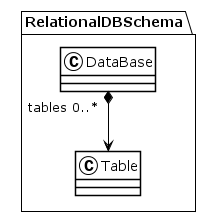

The diagram above was rendered by PlantUML. Its source (embedded in the PNG):
@startuml
!theme plain
package RelationalDBSchema {
class DataBase {
}
DataBase "tables 0..*" *--> Table
class Table {
}
}
@enduml